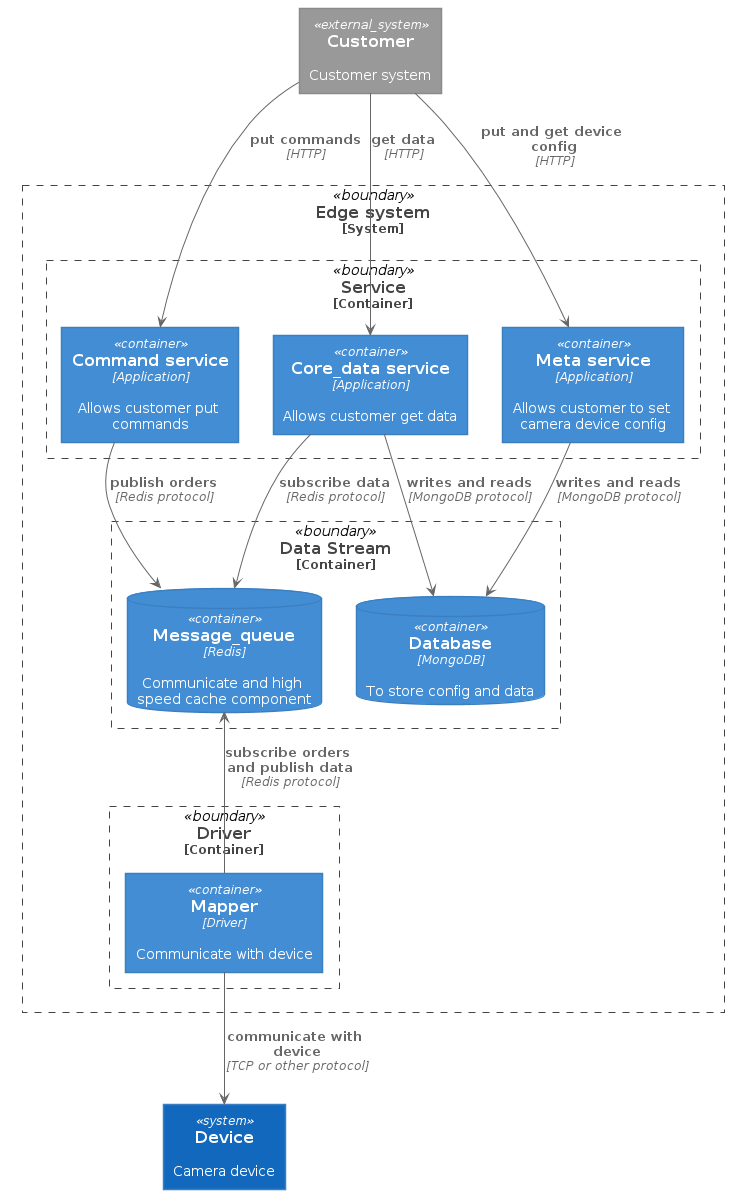

The diagram above was rendered by PlantUML. Its source (embedded in the PNG):
@startuml





skinparam defaultTextAlignment center

skinparam wrapWidth 200
skinparam maxMessageSize 150

skinparam rectangle {
    StereotypeFontSize 12
    shadowing false
}

skinparam database {
    StereotypeFontSize 12
    shadowing false
}

skinparam Arrow {
    Color #666666
    FontColor #666666
    FontSize 12
}

skinparam rectangle<<boundary>> {
    Shadowing false
    StereotypeFontSize 0
    FontColor #444444
    BorderColor #444444
    BorderStyle dashed
}






















skinparam rectangle<<person>> {
    StereotypeFontColor #FFFFFF
    FontColor #FFFFFF
    BackgroundColor #08427B
    BorderColor #073B6F
}

skinparam rectangle<<external_person>> {
    StereotypeFontColor #FFFFFF
    FontColor #FFFFFF
    BackgroundColor #686868
    BorderColor #8A8A8A
}

skinparam rectangle<<system>> {
    StereotypeFontColor #FFFFFF
    FontColor #FFFFFF
    BackgroundColor #1168BD
    BorderColor #3C7FC0
}

skinparam rectangle<<external_system>> {
    StereotypeFontColor #FFFFFF
    FontColor #FFFFFF
    BackgroundColor #999999
    BorderColor #8A8A8A
}

skinparam database<<system>> {
    StereotypeFontColor #FFFFFF
    FontColor #FFFFFF
    BackgroundColor #1168BD
    BorderColor #3C7FC0
}

skinparam database<<external_system>> {
    StereotypeFontColor #FFFFFF
    FontColor #FFFFFF
    BackgroundColor #999999
    BorderColor #8A8A8A
}
















skinparam rectangle<<container>> {
    StereotypeFontColor #FFFFFF
    FontColor #FFFFFF
    BackgroundColor #438DD5
    BorderColor #3C7FC0
}

skinparam database<<container>> {
    StereotypeFontColor #FFFFFF
    FontColor #FFFFFF
    BackgroundColor #438DD5
    BorderColor #3C7FC0
}








rectangle "==Customer\n\n Customer system" <<external_system>> as customer
rectangle "==Edge system\n<size:12>[System]</size>" <<boundary>> as c1{
    rectangle "==Service\n<size:12>[Container]</size>" <<boundary>> as service{
        rectangle "==Command service\n//<size:12>[Application]</size>//\n\n Allows customer put commands" <<container>> as cmd
        rectangle "==Core_data service\n//<size:12>[Application]</size>//\n\n Allows customer get data" <<container>> as data
        rectangle "==Meta service\n//<size:12>[Application]</size>//\n\n Allows customer to set camera device config" <<container>> as meta
    }

    rectangle "==Data Stream\n<size:12>[Container]</size>" <<boundary>> as stream{
        database "==Database\n//<size:12>[MongoDB]</size>//\n\n To store config and data" <<container>> as database
        database "==Message_queue\n//<size:12>[Redis]</size>//\n\n Communicate and high speed cache component" <<container>> as message
    }

    rectangle "==Driver\n<size:12>[Container]</size>" <<boundary>> as driver{      
        rectangle "==Mapper\n//<size:12>[Driver]</size>//\n\n Communicate with device" <<container>> as mapper
    }
}

rectangle "==Device\n\n Camera device" <<system>> as device

customer --> cmd : "===put commands\n//<size:12>[HTTP]</size>//"
customer --> data : "===get data\n//<size:12>[HTTP]</size>//"
customer --> meta : "===put and get device config\n//<size:12>[HTTP]</size>//"

meta --> database : "===writes and reads\n//<size:12>[MongoDB protocol]</size>//"
data --> database : "===writes and reads\n//<size:12>[MongoDB protocol]</size>//"
cmd --> message : "===publish orders\n//<size:12>[Redis protocol]</size>//"
data --> message : "===subscribe data\n//<size:12>[Redis protocol]</size>//"
mapper -UP-> message : "===subscribe orders and publish data\n//<size:12>[Redis protocol]</size>//"

mapper --> device : "===communicate with device\n//<size:12>[TCP or other protocol]</size>//"
@enduml